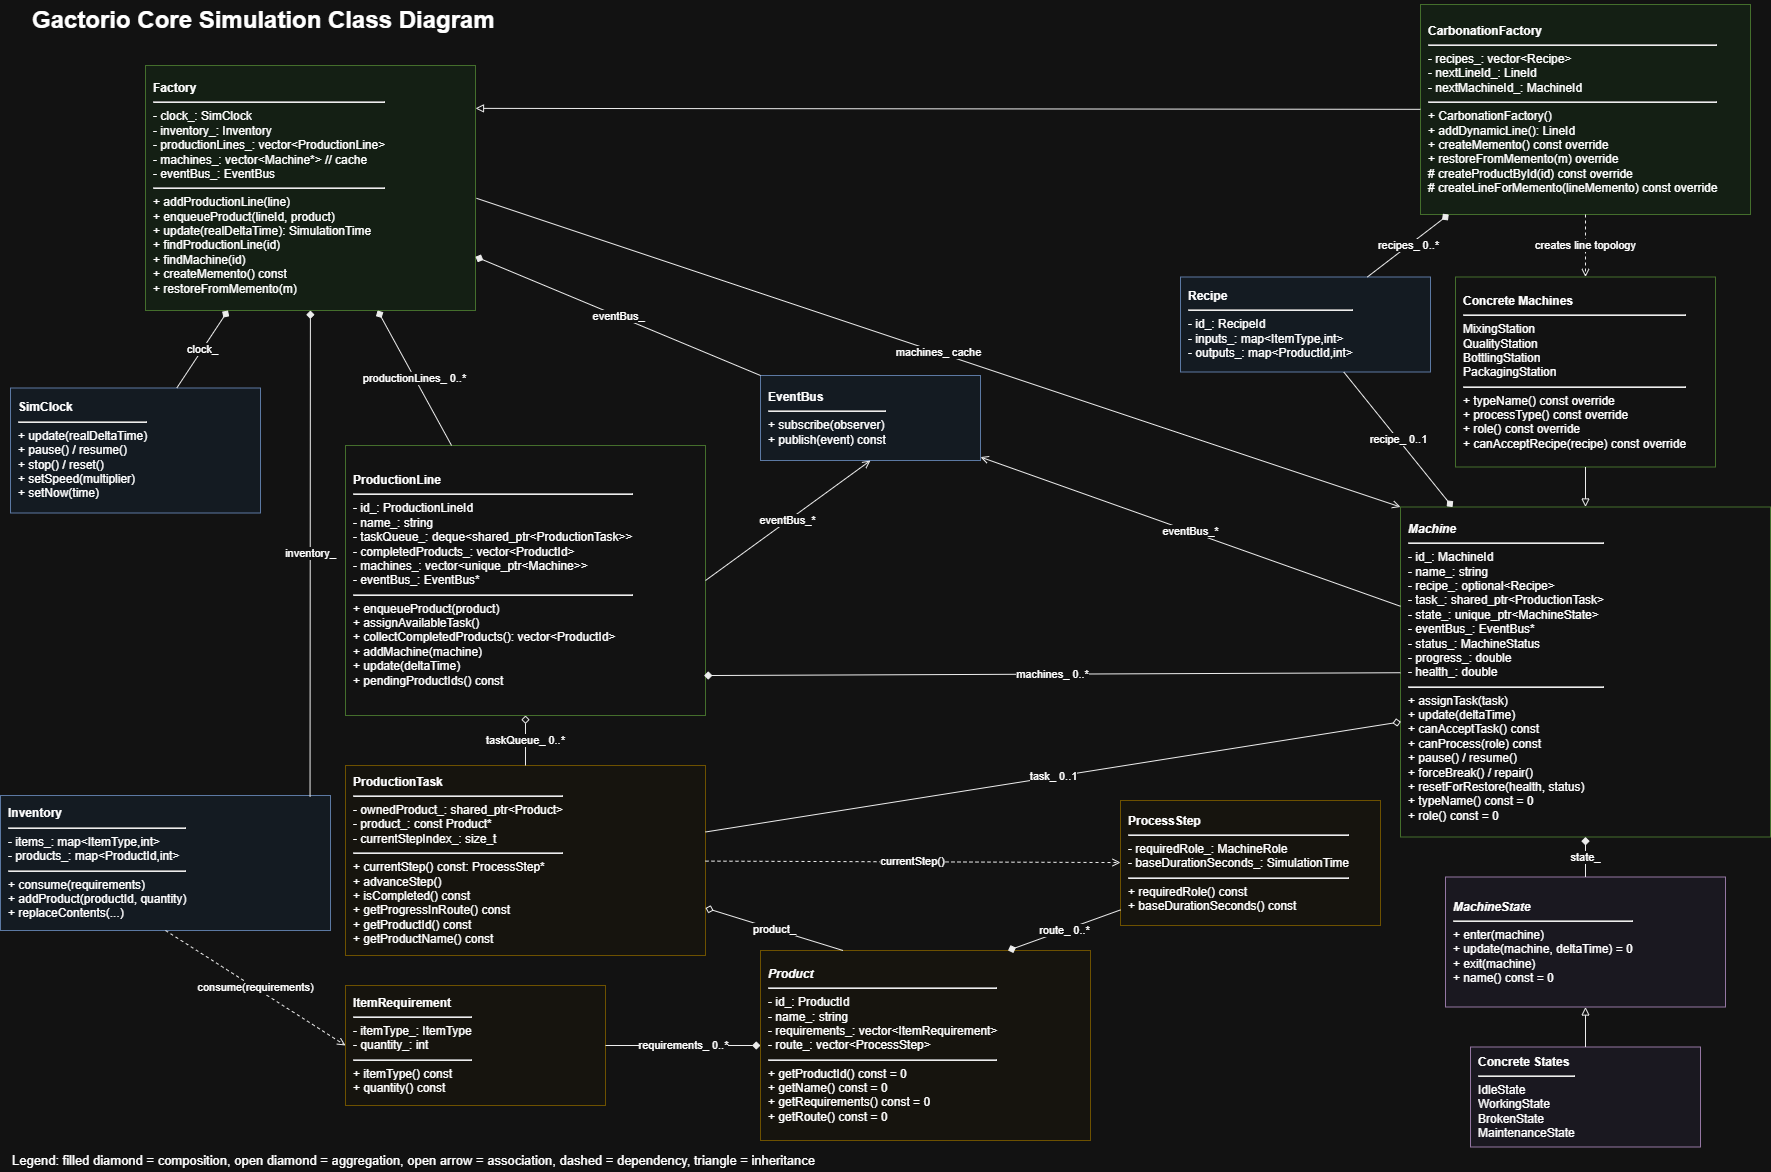

The diagram above was exported from draw.io. Its source (the exported page's mxGraphModel, read from the mxfile embedded in the PNG):
<mxGraphModel dx="1495" dy="875" grid="1" gridSize="10" guides="1" tooltips="1" connect="1" arrows="1" fold="1" page="1" pageScale="1" pageWidth="1800" pageHeight="1200" math="0" shadow="0">
  <root>
    <mxCell id="0" />
    <mxCell id="1" parent="0" />
    <mxCell id="title" parent="1" style="text;html=1;strokeColor=none;fillColor=none;fontSize=24;fontStyle=1;align=left;verticalAlign=middle;" value="Gactorio Core Simulation Class Diagram" vertex="1">
      <mxGeometry height="40" width="560" x="40" y="25" as="geometry" />
    </mxCell>
    <mxCell id="Factory" parent="1" style="rounded=0;whiteSpace=wrap;html=1;fillColor=#eaf7ea;strokeColor=#82b366;align=left;spacing=8;" value="&lt;b&gt;Factory&lt;/b&gt;&lt;hr&gt;- clock_: SimClock&lt;br&gt;- inventory_: Inventory&lt;br&gt;- productionLines_: vector&amp;lt;ProductionLine&amp;gt;&lt;br&gt;- machines_: vector&amp;lt;Machine*&amp;gt; // cache&lt;br&gt;- eventBus_: EventBus&lt;hr&gt;+ addProductionLine(line)&lt;br&gt;+ enqueueProduct(lineId, product)&lt;br&gt;+ update(realDeltaTime): SimulationTime&lt;br&gt;+ findProductionLine(id)&lt;br&gt;+ findMachine(id)&lt;br&gt;+ createMemento() const&lt;br&gt;+ restoreFromMemento(m)" vertex="1">
      <mxGeometry height="245" width="330" x="155" y="90" as="geometry" />
    </mxCell>
    <mxCell id="CarbonationFactory" parent="1" style="rounded=0;whiteSpace=wrap;html=1;fillColor=#eaf7ea;strokeColor=#82b366;align=left;spacing=8;" value="&lt;b&gt;CarbonationFactory&lt;/b&gt;&lt;hr&gt;- recipes_: vector&amp;lt;Recipe&amp;gt;&lt;br&gt;- nextLineId_: LineId&lt;br&gt;- nextMachineId_: MachineId&lt;hr&gt;+ CarbonationFactory()&lt;br&gt;+ addDynamicLine(): LineId&lt;br&gt;+ createMemento() const override&lt;br&gt;+ restoreFromMemento(m) override&lt;br&gt;# createProductById(id) const override&lt;br&gt;# createLineForMemento(lineMemento) const override" vertex="1">
      <mxGeometry height="210" width="330" x="1430" y="29" as="geometry" />
    </mxCell>
    <mxCell id="ProductionLine" parent="1" style="rounded=0;whiteSpace=wrap;html=1;fillColor=#ffffff;strokeColor=#82b366;align=left;spacing=8;" value="&lt;b&gt;ProductionLine&lt;/b&gt;&lt;hr&gt;- id_: ProductionLineId&lt;br&gt;- name_: string&lt;br&gt;- taskQueue_: deque&amp;lt;shared_ptr&amp;lt;ProductionTask&amp;gt;&amp;gt;&lt;br&gt;- completedProducts_: vector&amp;lt;ProductId&amp;gt;&lt;br&gt;- machines_: vector&amp;lt;unique_ptr&amp;lt;Machine&amp;gt;&amp;gt;&lt;br&gt;- eventBus_: EventBus*&lt;hr&gt;+ enqueueProduct(product)&lt;br&gt;+ assignAvailableTask()&lt;br&gt;+ collectCompletedProducts(): vector&amp;lt;ProductId&amp;gt;&lt;br&gt;+ addMachine(machine)&lt;br&gt;+ update(deltaTime)&lt;br&gt;+ pendingProductIds() const" vertex="1">
      <mxGeometry height="270" width="360" x="355" y="470" as="geometry" />
    </mxCell>
    <mxCell id="Machine" parent="1" style="rounded=0;whiteSpace=wrap;html=1;fillColor=#ffffff;strokeColor=#82b366;align=left;spacing=8;" value="&lt;i&gt;&lt;b&gt;Machine&lt;/b&gt;&lt;/i&gt;&lt;hr&gt;- id_: MachineId&lt;br&gt;- name_: string&lt;br&gt;- recipe_: optional&amp;lt;Recipe&amp;gt;&lt;br&gt;- task_: shared_ptr&amp;lt;ProductionTask&amp;gt;&lt;br&gt;- state_: unique_ptr&amp;lt;MachineState&amp;gt;&lt;br&gt;- eventBus_: EventBus*&lt;br&gt;- status_: MachineStatus&lt;br&gt;- progress_: double&lt;br&gt;- health_: double&lt;hr&gt;+ assignTask(task)&lt;br&gt;+ update(deltaTime)&lt;br&gt;+ canAcceptTask() const&lt;br&gt;+ canProcess(role) const&lt;br&gt;+ pause() / resume()&lt;br&gt;+ forceBreak() / repair()&lt;br&gt;+ resetForRestore(health, status)&lt;br&gt;+ typeName() const = 0&lt;br&gt;+ role() const = 0" vertex="1">
      <mxGeometry height="330" width="370" x="1410" y="531.5" as="geometry" />
    </mxCell>
    <mxCell id="Stations" parent="1" style="rounded=0;whiteSpace=wrap;html=1;fillColor=#ffffff;strokeColor=#82b366;align=left;spacing=8;" value="&lt;b&gt;Concrete Machines&lt;/b&gt;&lt;hr&gt;MixingStation&lt;br&gt;QualityStation&lt;br&gt;BottlingStation&lt;br&gt;PackagingStation&lt;hr&gt;+ typeName() const override&lt;br&gt;+ processType() const override&lt;br&gt;+ role() const override&lt;br&gt;+ canAcceptRecipe(recipe) const override" vertex="1">
      <mxGeometry height="190" width="260" x="1465" y="301.5" as="geometry" />
    </mxCell>
    <mxCell id="ProductionTask" parent="1" style="rounded=0;whiteSpace=wrap;html=1;fillColor=#fffdf5;strokeColor=#d6b656;align=left;spacing=8;" value="&lt;b&gt;ProductionTask&lt;/b&gt;&lt;hr&gt;- ownedProduct_: shared_ptr&amp;lt;Product&amp;gt;&lt;br&gt;- product_: const Product*&lt;br&gt;- currentStepIndex_: size_t&lt;hr&gt;+ currentStep() const: ProcessStep*&lt;br&gt;+ advanceStep()&lt;br&gt;+ isCompleted() const&lt;br&gt;+ getProgressInRoute() const&lt;br&gt;+ getProductId() const&lt;br&gt;+ getProductName() const" vertex="1">
      <mxGeometry height="190" width="360" x="355" y="790" as="geometry" />
    </mxCell>
    <mxCell id="Product" parent="1" style="rounded=0;whiteSpace=wrap;html=1;fillColor=#fffdf5;strokeColor=#d6b656;align=left;spacing=8;" value="&lt;i&gt;&lt;b&gt;Product&lt;/b&gt;&lt;/i&gt;&lt;hr&gt;- id_: ProductId&lt;br&gt;- name_: string&lt;br&gt;- requirements_: vector&amp;lt;ItemRequirement&amp;gt;&lt;br&gt;- route_: vector&amp;lt;ProcessStep&amp;gt;&lt;hr&gt;+ getProductId() const = 0&lt;br&gt;+ getName() const = 0&lt;br&gt;+ getRequirements() const = 0&lt;br&gt;+ getRoute() const = 0" vertex="1">
      <mxGeometry height="190" width="330" x="770" y="975" as="geometry" />
    </mxCell>
    <mxCell id="ProcessStep" parent="1" style="rounded=0;whiteSpace=wrap;html=1;fillColor=#fffdf5;strokeColor=#d6b656;align=left;spacing=8;" value="&lt;b&gt;ProcessStep&lt;/b&gt;&lt;hr&gt;- requiredRole_: MachineRole&lt;br&gt;- baseDurationSeconds_: SimulationTime&lt;hr&gt;+ requiredRole() const&lt;br&gt;+ baseDurationSeconds() const" vertex="1">
      <mxGeometry height="125" width="260" x="1130" y="825" as="geometry" />
    </mxCell>
    <mxCell id="ItemRequirement" parent="1" style="rounded=0;whiteSpace=wrap;html=1;fillColor=#fffdf5;strokeColor=#d6b656;align=left;spacing=8;" value="&lt;b&gt;ItemRequirement&lt;/b&gt;&lt;hr&gt;- itemType_: ItemType&lt;br&gt;- quantity_: int&lt;hr&gt;+ itemType() const&lt;br&gt;+ quantity() const" vertex="1">
      <mxGeometry height="120" width="260" x="355" y="1010" as="geometry" />
    </mxCell>
    <mxCell id="MachineState" parent="1" style="rounded=0;whiteSpace=wrap;html=1;fillColor=#f8f5ff;strokeColor=#9673a6;align=left;spacing=8;" value="&lt;i&gt;&lt;b&gt;MachineState&lt;/b&gt;&lt;/i&gt;&lt;hr&gt;+ enter(machine)&lt;br&gt;+ update(machine, deltaTime) = 0&lt;br&gt;+ exit(machine)&lt;br&gt;+ name() const = 0" vertex="1">
      <mxGeometry height="130" width="280" x="1455" y="901.5" as="geometry" />
    </mxCell>
    <mxCell id="ConcreteStates" parent="1" style="rounded=0;whiteSpace=wrap;html=1;fillColor=#f8f5ff;strokeColor=#9673a6;align=left;spacing=8;" value="&lt;b&gt;Concrete States&lt;/b&gt;&lt;hr&gt;IdleState&lt;br&gt;WorkingState&lt;br&gt;BrokenState&lt;br&gt;MaintenanceState" vertex="1">
      <mxGeometry height="100" width="230" x="1480" y="1071.5" as="geometry" />
    </mxCell>
    <mxCell id="Inventory" parent="1" style="rounded=0;whiteSpace=wrap;html=1;fillColor=#eef7ff;strokeColor=#6c8ebf;align=left;spacing=8;" value="&lt;b&gt;Inventory&lt;/b&gt;&lt;hr&gt;- items_: map&amp;lt;ItemType,int&amp;gt;&lt;br&gt;- products_: map&amp;lt;ProductId,int&amp;gt;&lt;hr&gt;+ consume(requirements)&lt;br&gt;+ addProduct(productId, quantity)&lt;br&gt;+ replaceContents(...)" vertex="1">
      <mxGeometry height="135" width="330" x="10" y="820" as="geometry" />
    </mxCell>
    <mxCell id="SimClock" parent="1" style="rounded=0;whiteSpace=wrap;html=1;fillColor=#eef7ff;strokeColor=#6c8ebf;align=left;spacing=8;" value="&lt;b&gt;SimClock&lt;/b&gt;&lt;hr&gt;+ update(realDeltaTime)&lt;br&gt;+ pause() / resume()&lt;br&gt;+ stop() / reset()&lt;br&gt;+ setSpeed(multiplier)&lt;br&gt;+ setNow(time)" vertex="1">
      <mxGeometry height="125" width="250" x="20" y="412.5" as="geometry" />
    </mxCell>
    <mxCell id="EventBus" parent="1" style="rounded=0;whiteSpace=wrap;html=1;fillColor=#eef7ff;strokeColor=#6c8ebf;align=left;spacing=8;" value="&lt;b&gt;EventBus&lt;/b&gt;&lt;hr&gt;+ subscribe(observer)&lt;br&gt;+ publish(event) const" vertex="1">
      <mxGeometry height="85" width="220" x="770" y="400" as="geometry" />
    </mxCell>
    <mxCell id="Recipe" parent="1" style="rounded=0;whiteSpace=wrap;html=1;fillColor=#eef7ff;strokeColor=#6c8ebf;align=left;spacing=8;" value="&lt;b&gt;Recipe&lt;/b&gt;&lt;hr&gt;- id_: RecipeId&lt;br&gt;- inputs_: map&amp;lt;ItemType,int&amp;gt;&lt;br&gt;- outputs_: map&amp;lt;ProductId,int&amp;gt;" vertex="1">
      <mxGeometry height="95" width="250" x="1190" y="301.5" as="geometry" />
    </mxCell>
    <mxCell id="legend" parent="1" style="text;html=1;strokeColor=none;fillColor=none;fontSize=13;align=left;" value="Legend: filled diamond = composition, open diamond = aggregation, open arrow = association, dashed = dependency, triangle = inheritance" vertex="1">
      <mxGeometry height="25" width="880" x="20" y="1171.5" as="geometry" />
    </mxCell>
    <mxCell id="e-carbonation-inherits-factory" edge="1" parent="1" source="CarbonationFactory" style="endArrow=block;endFill=0;html=1;rounded=0;strokeColor=#000000;entryX=1;entryY=0.175;entryDx=0;entryDy=0;entryPerimeter=0;" target="Factory" value="">
      <mxGeometry relative="1" as="geometry" />
    </mxCell>
    <mxCell id="e-stations-inherit-machine" edge="1" parent="1" source="Stations" style="endArrow=block;endFill=0;html=1;rounded=0;strokeColor=#000000;" target="Machine" value="">
      <mxGeometry relative="1" as="geometry" />
    </mxCell>
    <mxCell id="e-states-inherit" edge="1" parent="1" source="ConcreteStates" style="endArrow=block;endFill=0;html=1;rounded=0;strokeColor=#000000;" target="MachineState" value="">
      <mxGeometry relative="1" as="geometry" />
    </mxCell>
    <mxCell id="e-factory-line" edge="1" parent="1" source="Factory" style="startArrow=diamond;startFill=1;endArrow=none;html=1;rounded=0;strokeColor=#000000;" target="ProductionLine" value="productionLines_ 0..*">
      <mxGeometry relative="1" as="geometry" />
    </mxCell>
    <mxCell id="e-factory-inventory" edge="1" parent="1" source="Factory" style="startArrow=diamond;startFill=1;endArrow=none;html=1;rounded=0;strokeColor=#000000;entryX=0.938;entryY=0.01;entryDx=0;entryDy=0;entryPerimeter=0;" target="Inventory" value="inventory_">
      <mxGeometry relative="1" as="geometry" />
    </mxCell>
    <mxCell id="e-factory-clock" edge="1" parent="1" source="Factory" style="startArrow=diamond;startFill=1;endArrow=none;html=1;rounded=0;strokeColor=#000000;exitX=0.25;exitY=1;exitDx=0;exitDy=0;" target="SimClock" value="clock_">
      <mxGeometry relative="1" as="geometry" />
    </mxCell>
    <mxCell id="e-factory-eventbus" edge="1" parent="1" source="Factory" style="startArrow=diamond;startFill=1;endArrow=none;html=1;rounded=0;strokeColor=#000000;entryX=0;entryY=0;entryDx=0;entryDy=0;" target="EventBus" value="eventBus_">
      <mxGeometry relative="1" as="geometry" />
    </mxCell>
    <mxCell id="e-cfactory-recipe" edge="1" parent="1" source="CarbonationFactory" style="startArrow=diamond;startFill=1;endArrow=none;html=1;rounded=0;strokeColor=#000000;" target="Recipe" value="recipes_ 0..*">
      <mxGeometry relative="1" as="geometry" />
    </mxCell>
    <mxCell id="e-line-machine" edge="1" parent="1" source="ProductionLine" style="startArrow=diamond;startFill=1;endArrow=none;html=1;rounded=0;strokeColor=#000000;exitX=0.996;exitY=0.852;exitDx=0;exitDy=0;exitPerimeter=0;" target="Machine" value="machines_ 0..*">
      <mxGeometry relative="1" as="geometry" />
    </mxCell>
    <mxCell id="e-line-task" edge="1" parent="1" source="ProductionLine" style="startArrow=diamond;startFill=0;endArrow=none;html=1;rounded=0;strokeColor=#000000;" target="ProductionTask" value="taskQueue_ 0..*">
      <mxGeometry relative="1" as="geometry" />
    </mxCell>
    <mxCell id="e-machine-task" edge="1" parent="1" source="Machine" style="startArrow=diamond;startFill=0;endArrow=none;html=1;rounded=0;strokeColor=#000000;exitX=0.001;exitY=0.651;exitDx=0;exitDy=0;exitPerimeter=0;" target="ProductionTask" value="task_ 0..1">
      <mxGeometry relative="1" as="geometry" />
    </mxCell>
    <mxCell id="e-machine-state" edge="1" parent="1" source="Machine" style="startArrow=diamond;startFill=1;endArrow=none;html=1;rounded=0;strokeColor=#000000;" target="MachineState" value="state_">
      <mxGeometry relative="1" as="geometry" />
    </mxCell>
    <mxCell id="e-task-product" edge="1" parent="1" source="ProductionTask" style="startArrow=diamond;startFill=0;endArrow=none;html=1;rounded=0;strokeColor=#000000;exitX=1;exitY=0.75;exitDx=0;exitDy=0;entryX=0.25;entryY=0;entryDx=0;entryDy=0;" target="Product" value="product_">
      <mxGeometry relative="1" as="geometry" />
    </mxCell>
    <mxCell id="e-product-step" edge="1" parent="1" source="Product" style="startArrow=diamond;startFill=1;endArrow=none;html=1;rounded=0;strokeColor=#000000;exitX=0.75;exitY=0;exitDx=0;exitDy=0;" target="ProcessStep" value="route_ 0..*">
      <mxGeometry relative="1" as="geometry" />
    </mxCell>
    <mxCell id="e-product-req" edge="1" parent="1" source="Product" style="startArrow=diamond;startFill=1;endArrow=none;html=1;rounded=0;strokeColor=#000000;entryX=1;entryY=0.5;entryDx=0;entryDy=0;" target="ItemRequirement" value="requirements_ 0..*">
      <mxGeometry relative="1" as="geometry" />
    </mxCell>
    <mxCell id="e-factory-machine-cache" edge="1" parent="1" source="Factory" style="endArrow=open;html=1;rounded=0;strokeColor=#000000;entryX=0;entryY=0;entryDx=0;entryDy=0;exitX=1.003;exitY=0.542;exitDx=0;exitDy=0;exitPerimeter=0;" target="Machine" value="machines_ cache">
      <mxGeometry relative="1" as="geometry" />
    </mxCell>
    <mxCell id="e-line-eventbus" edge="1" parent="1" source="ProductionLine" style="endArrow=open;html=1;rounded=0;strokeColor=#000000;exitX=1;exitY=0.5;exitDx=0;exitDy=0;entryX=0.5;entryY=1;entryDx=0;entryDy=0;" target="EventBus" value="eventBus_*">
      <mxGeometry relative="1" as="geometry" />
    </mxCell>
    <mxCell id="e-machine-eventbus" edge="1" parent="1" source="Machine" style="endArrow=open;html=1;rounded=0;strokeColor=#000000;" target="EventBus" value="eventBus_*">
      <mxGeometry relative="1" as="geometry" />
    </mxCell>
    <mxCell id="e-machine-recipe" edge="1" parent="1" source="Machine" style="startArrow=diamond;startFill=1;endArrow=none;html=1;rounded=0;strokeColor=#000000;" target="Recipe" value="recipe_ 0..1">
      <mxGeometry relative="1" as="geometry" />
    </mxCell>
    <mxCell id="e-task-current-step" edge="1" parent="1" source="ProductionTask" style="endArrow=open;dashed=1;html=1;rounded=0;strokeColor=#000000;" target="ProcessStep" value="currentStep()">
      <mxGeometry relative="1" as="geometry" />
    </mxCell>
    <mxCell id="e-inventory-product-req" edge="1" parent="1" source="Inventory" style="endArrow=open;dashed=1;html=1;rounded=0;strokeColor=#000000;entryX=0;entryY=0.5;entryDx=0;entryDy=0;exitX=0.5;exitY=1;exitDx=0;exitDy=0;" target="ItemRequirement" value="consume(requirements)">
      <mxGeometry relative="1" as="geometry" />
    </mxCell>
    <mxCell id="e-cfactory-stations" edge="1" parent="1" source="CarbonationFactory" style="endArrow=open;dashed=1;html=1;rounded=0;strokeColor=#000000;" target="Stations" value="creates line topology">
      <mxGeometry relative="1" as="geometry" />
    </mxCell>
  </root>
</mxGraphModel>